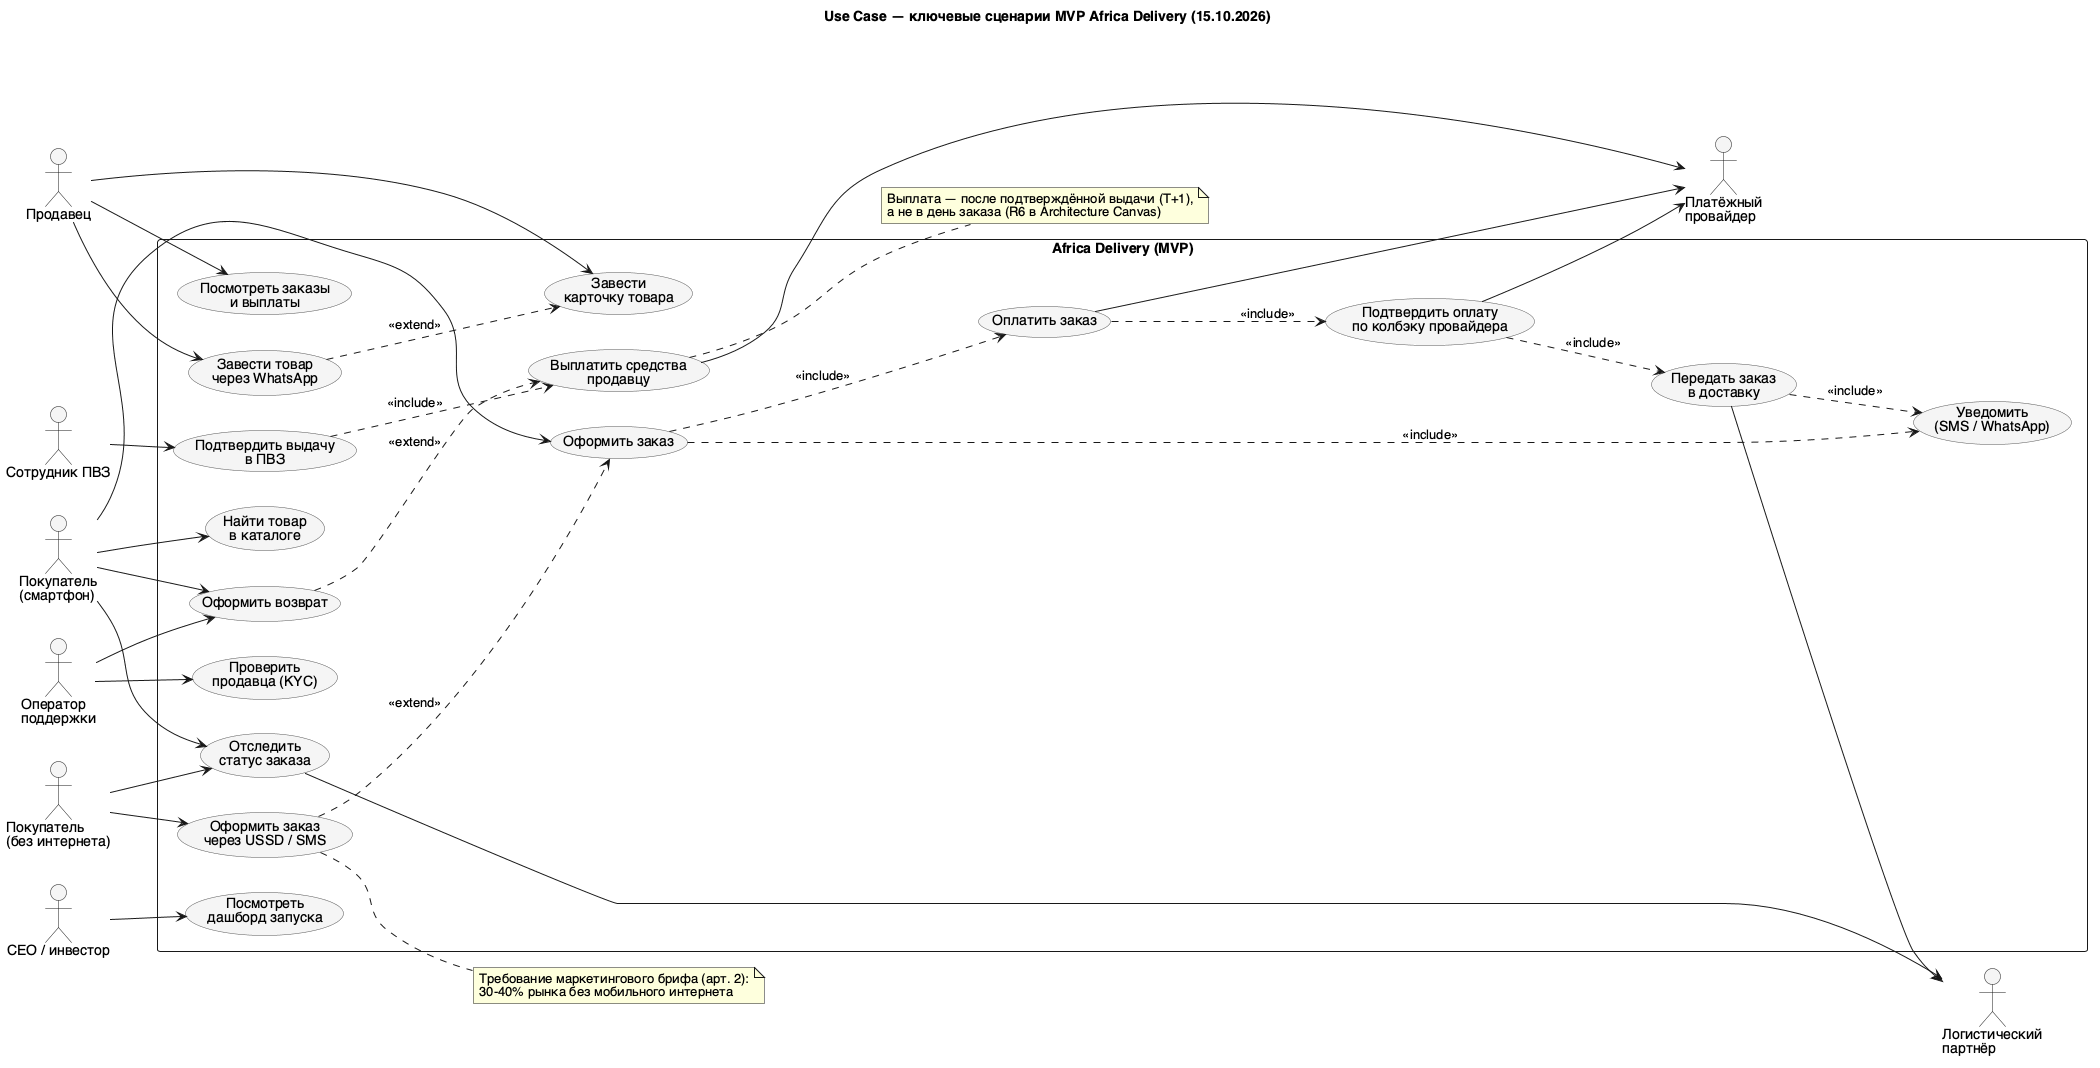

The diagram above was rendered by PlantUML. Its source (embedded in the PNG):
@startuml use-cases
title Use Case — ключевые сценарии MVP Africa Delivery (15.10.2026)

skinparam defaultFontName "Helvetica"
skinparam packageStyle rectangle
skinparam usecase {
  BackgroundColor #F5F5F5
  BorderColor #555555
}
left to right direction

actor "Покупатель\n(смартфон)" as Buyer
actor "Покупатель\n(без интернета)" as Rural
actor "Продавец" as Seller
actor "Сотрудник ПВЗ" as Pickup
actor "Оператор\nподдержки" as Support
actor "CEO / инвестор" as Exec

rectangle "Africa Delivery (MVP)" {
  usecase "Найти товар\nв каталоге" as UC1
  usecase "Оформить заказ" as UC2
  usecase "Оплатить заказ" as UC3
  usecase "Подтвердить оплату\nпо колбэку провайдера" as UC4
  usecase "Передать заказ\nв доставку" as UC5
  usecase "Отследить\nстатус заказа" as UC6
  usecase "Уведомить\n(SMS / WhatsApp)" as UC7
  usecase "Оформить заказ\nчерез USSD / SMS" as UC8
  usecase "Завести\nкарточку товара" as UC9
  usecase "Завести товар\nчерез WhatsApp" as UC10
  usecase "Посмотреть заказы\nи выплаты" as UC11
  usecase "Выплатить средства\nпродавцу" as UC12
  usecase "Подтвердить выдачу\nв ПВЗ" as UC13
  usecase "Оформить возврат" as UC14
  usecase "Проверить\nпродавца (KYC)" as UC15
  usecase "Посмотреть\nдашборд запуска" as UC16
}

actor "Платёжный\nпровайдер" as Pay
actor "Логистический\nпартнёр" as Logi

Buyer --> UC1
Buyer --> UC2
Buyer --> UC6
Buyer --> UC14
Rural --> UC8
Rural --> UC6
Seller --> UC9
Seller --> UC10
Seller --> UC11
Pickup --> UC13
Support --> UC15
Support --> UC14
Exec --> UC16

UC2 ..> UC3 : <<include>>
UC3 ..> UC4 : <<include>>
UC4 ..> UC5 : <<include>>
UC2 ..> UC7 : <<include>>
UC5 ..> UC7 : <<include>>
UC13 ..> UC12 : <<include>>
UC8 ..> UC2 : <<extend>>
UC10 ..> UC9 : <<extend>>
UC14 ..> UC12 : <<extend>>

UC3 --> Pay
UC4 --> Pay
UC12 --> Pay
UC5 --> Logi
UC6 --> Logi

note right of UC12
  Выплата — после подтверждённой выдачи (T+1),
  а не в день заказа (R6 в Architecture Canvas)
end note
note right of UC8
  Требование маркетингового брифа (арт. 2):
  30-40% рынка без мобильного интернета
end note
@enduml